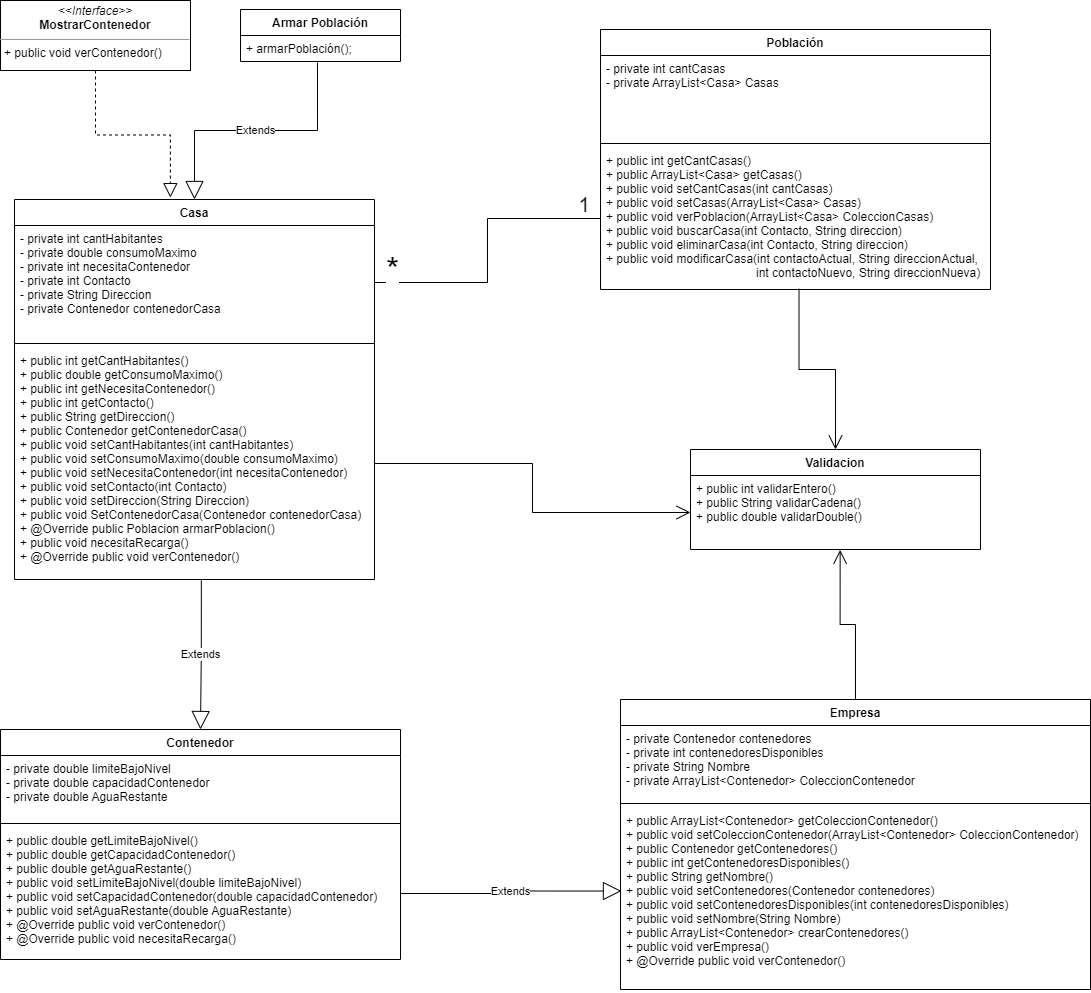

The diagram above was exported from draw.io. Its source (the exported page's mxGraphModel, read from the mxfile embedded in the PNG):
<mxGraphModel dx="868" dy="450" grid="1" gridSize="10" guides="1" tooltips="1" connect="1" arrows="1" fold="1" page="1" pageScale="1" pageWidth="827" pageHeight="1169" math="0" shadow="0">
  <root>
    <mxCell id="0" />
    <mxCell id="1" parent="0" />
    <mxCell id="DHlFV5E2Z_PHDgWJo7Sv-1" value="Armar Población" style="swimlane;fontStyle=1;align=center;verticalAlign=top;childLayout=stackLayout;horizontal=1;startSize=26;horizontalStack=0;resizeParent=1;resizeParentMax=0;resizeLast=0;collapsible=1;marginBottom=0;" vertex="1" parent="1">
      <mxGeometry x="280" y="160" width="160" height="52" as="geometry" />
    </mxCell>
    <mxCell id="DHlFV5E2Z_PHDgWJo7Sv-4" value="+ armarPoblación();" style="text;strokeColor=none;fillColor=none;align=left;verticalAlign=top;spacingLeft=4;spacingRight=4;overflow=hidden;rotatable=0;points=[[0,0.5],[1,0.5]];portConstraint=eastwest;" vertex="1" parent="DHlFV5E2Z_PHDgWJo7Sv-1">
      <mxGeometry y="26" width="160" height="26" as="geometry" />
    </mxCell>
    <mxCell id="DHlFV5E2Z_PHDgWJo7Sv-9" value="Casa" style="swimlane;fontStyle=1;align=center;verticalAlign=top;childLayout=stackLayout;horizontal=1;startSize=26;horizontalStack=0;resizeParent=1;resizeParentMax=0;resizeLast=0;collapsible=1;marginBottom=0;" vertex="1" parent="1">
      <mxGeometry x="54" y="350" width="360" height="380" as="geometry" />
    </mxCell>
    <mxCell id="DHlFV5E2Z_PHDgWJo7Sv-10" value="- private int cantHabitantes&#10;- private double consumoMaximo&#10;- private int necesitaContenedor&#10;- private int Contacto&#10;- private String Direccion&#10;- private Contenedor contenedorCasa" style="text;strokeColor=none;fillColor=none;align=left;verticalAlign=top;spacingLeft=4;spacingRight=4;overflow=hidden;rotatable=0;points=[[0,0.5],[1,0.5]];portConstraint=eastwest;" vertex="1" parent="DHlFV5E2Z_PHDgWJo7Sv-9">
      <mxGeometry y="26" width="360" height="114" as="geometry" />
    </mxCell>
    <mxCell id="DHlFV5E2Z_PHDgWJo7Sv-11" value="" style="line;strokeWidth=1;fillColor=none;align=left;verticalAlign=middle;spacingTop=-1;spacingLeft=3;spacingRight=3;rotatable=0;labelPosition=right;points=[];portConstraint=eastwest;strokeColor=inherit;" vertex="1" parent="DHlFV5E2Z_PHDgWJo7Sv-9">
      <mxGeometry y="140" width="360" height="8" as="geometry" />
    </mxCell>
    <mxCell id="DHlFV5E2Z_PHDgWJo7Sv-12" value="+ public int getCantHabitantes()&#10;+ public double getConsumoMaximo()&#10;+ public int getNecesitaContenedor()&#10;+ public int getContacto()&#10;+ public String getDireccion()&#10;+ public Contenedor getContenedorCasa()&#10;+ public void setCantHabitantes(int cantHabitantes)&#10;+ public void setConsumoMaximo(double consumoMaximo)&#10;+ public void setNecesitaContenedor(int necesitaContenedor)&#10;+ public void setContacto(int Contacto)&#10;+ public void setDireccion(String Direccion)&#10;+ public void SetContenedorCasa(Contenedor contenedorCasa)&#10;+ @Override public Poblacion armarPoblacion()&#10;+ public void necesitaRecarga()&#10;+ @Override public void verContenedor()&#10;" style="text;strokeColor=none;fillColor=none;align=left;verticalAlign=top;spacingLeft=4;spacingRight=4;overflow=hidden;rotatable=0;points=[[0,0.5],[1,0.5]];portConstraint=eastwest;" vertex="1" parent="DHlFV5E2Z_PHDgWJo7Sv-9">
      <mxGeometry y="148" width="360" height="232" as="geometry" />
    </mxCell>
    <mxCell id="DHlFV5E2Z_PHDgWJo7Sv-13" value="Contenedor" style="swimlane;fontStyle=1;align=center;verticalAlign=top;childLayout=stackLayout;horizontal=1;startSize=26;horizontalStack=0;resizeParent=1;resizeParentMax=0;resizeLast=0;collapsible=1;marginBottom=0;" vertex="1" parent="1">
      <mxGeometry x="40" y="880" width="400" height="230" as="geometry" />
    </mxCell>
    <mxCell id="DHlFV5E2Z_PHDgWJo7Sv-14" value="- private double limiteBajoNivel&#10;- private double capacidadContenedor&#10;- private double AguaRestante" style="text;strokeColor=none;fillColor=none;align=left;verticalAlign=top;spacingLeft=4;spacingRight=4;overflow=hidden;rotatable=0;points=[[0,0.5],[1,0.5]];portConstraint=eastwest;" vertex="1" parent="DHlFV5E2Z_PHDgWJo7Sv-13">
      <mxGeometry y="26" width="400" height="64" as="geometry" />
    </mxCell>
    <mxCell id="DHlFV5E2Z_PHDgWJo7Sv-15" value="" style="line;strokeWidth=1;fillColor=none;align=left;verticalAlign=middle;spacingTop=-1;spacingLeft=3;spacingRight=3;rotatable=0;labelPosition=right;points=[];portConstraint=eastwest;strokeColor=inherit;" vertex="1" parent="DHlFV5E2Z_PHDgWJo7Sv-13">
      <mxGeometry y="90" width="400" height="8" as="geometry" />
    </mxCell>
    <mxCell id="DHlFV5E2Z_PHDgWJo7Sv-16" value="+ public double getLimiteBajoNivel()&#10;+ public double getCapacidadContenedor()&#10;+ public double getAguaRestante()&#10;+ public void setLimiteBajoNivel(double limiteBajoNivel)&#10;+ public void setCapacidadContenedor(double capacidadContenedor)&#10;+ public void setAguaRestante(double AguaRestante)&#10;+ @Override public void verContenedor()&#10;+ @Override public void necesitaRecarga()" style="text;strokeColor=none;fillColor=none;align=left;verticalAlign=top;spacingLeft=4;spacingRight=4;overflow=hidden;rotatable=0;points=[[0,0.5],[1,0.5]];portConstraint=eastwest;" vertex="1" parent="DHlFV5E2Z_PHDgWJo7Sv-13">
      <mxGeometry y="98" width="400" height="132" as="geometry" />
    </mxCell>
    <mxCell id="DHlFV5E2Z_PHDgWJo7Sv-17" value="Empresa" style="swimlane;fontStyle=1;align=center;verticalAlign=top;childLayout=stackLayout;horizontal=1;startSize=26;horizontalStack=0;resizeParent=1;resizeParentMax=0;resizeLast=0;collapsible=1;marginBottom=0;" vertex="1" parent="1">
      <mxGeometry x="660" y="850" width="470" height="290" as="geometry" />
    </mxCell>
    <mxCell id="DHlFV5E2Z_PHDgWJo7Sv-18" value="- private Contenedor contenedores&#10;- private int contenedoresDisponibles&#10;- private String Nombre&#10;- private ArrayList&lt;Contenedor&gt; ColeccionContenedor" style="text;strokeColor=none;fillColor=none;align=left;verticalAlign=top;spacingLeft=4;spacingRight=4;overflow=hidden;rotatable=0;points=[[0,0.5],[1,0.5]];portConstraint=eastwest;" vertex="1" parent="DHlFV5E2Z_PHDgWJo7Sv-17">
      <mxGeometry y="26" width="470" height="74" as="geometry" />
    </mxCell>
    <mxCell id="DHlFV5E2Z_PHDgWJo7Sv-19" value="" style="line;strokeWidth=1;fillColor=none;align=left;verticalAlign=middle;spacingTop=-1;spacingLeft=3;spacingRight=3;rotatable=0;labelPosition=right;points=[];portConstraint=eastwest;strokeColor=inherit;" vertex="1" parent="DHlFV5E2Z_PHDgWJo7Sv-17">
      <mxGeometry y="100" width="470" height="8" as="geometry" />
    </mxCell>
    <mxCell id="DHlFV5E2Z_PHDgWJo7Sv-20" value="+ public ArrayList&lt;Contenedor&gt; getColeccionContenedor()&#10;+ public void setColeccionContenedor(ArrayList&lt;Contenedor&gt; ColeccionContenedor)&#10;+ public Contenedor getContenedores()&#10;+ public int getContenedoresDisponibles()&#10;+ public String getNombre()&#10;+ public void setContenedores(Contenedor contenedores)&#10;+ public void setContenedoresDisponibles(int contenedoresDisponibles)&#10;+ public void setNombre(String Nombre)&#10;+ public ArrayList&lt;Contenedor&gt; crearContenedores()&#10;+ public void verEmpresa()&#10;+ @Override public void verContenedor()&#10;" style="text;strokeColor=none;fillColor=none;align=left;verticalAlign=top;spacingLeft=4;spacingRight=4;overflow=hidden;rotatable=0;points=[[0,0.5],[1,0.5]];portConstraint=eastwest;" vertex="1" parent="DHlFV5E2Z_PHDgWJo7Sv-17">
      <mxGeometry y="108" width="470" height="182" as="geometry" />
    </mxCell>
    <mxCell id="DHlFV5E2Z_PHDgWJo7Sv-25" value="Población" style="swimlane;fontStyle=1;align=center;verticalAlign=top;childLayout=stackLayout;horizontal=1;startSize=26;horizontalStack=0;resizeParent=1;resizeParentMax=0;resizeLast=0;collapsible=1;marginBottom=0;" vertex="1" parent="1">
      <mxGeometry x="640" y="180" width="390" height="260" as="geometry" />
    </mxCell>
    <mxCell id="DHlFV5E2Z_PHDgWJo7Sv-26" value="- private int cantCasas&#10;- private ArrayList&lt;Casa&gt; Casas" style="text;strokeColor=none;fillColor=none;align=left;verticalAlign=top;spacingLeft=4;spacingRight=4;overflow=hidden;rotatable=0;points=[[0,0.5],[1,0.5]];portConstraint=eastwest;" vertex="1" parent="DHlFV5E2Z_PHDgWJo7Sv-25">
      <mxGeometry y="26" width="390" height="84" as="geometry" />
    </mxCell>
    <mxCell id="DHlFV5E2Z_PHDgWJo7Sv-27" value="" style="line;strokeWidth=1;fillColor=none;align=left;verticalAlign=middle;spacingTop=-1;spacingLeft=3;spacingRight=3;rotatable=0;labelPosition=right;points=[];portConstraint=eastwest;strokeColor=inherit;" vertex="1" parent="DHlFV5E2Z_PHDgWJo7Sv-25">
      <mxGeometry y="110" width="390" height="8" as="geometry" />
    </mxCell>
    <mxCell id="DHlFV5E2Z_PHDgWJo7Sv-28" value="+ public int getCantCasas()&#10;+ public ArrayList&lt;Casa&gt; getCasas()&#10;+ public void setCantCasas(int cantCasas)&#10;+ public void setCasas(ArrayList&lt;Casa&gt; Casas)&#10;+ public void verPoblacion(ArrayList&lt;Casa&gt; ColeccionCasas)&#10;+ public void buscarCasa(int Contacto, String direccion)&#10;+ public void eliminarCasa(int Contacto, String direccion)&#10;+ public void modificarCasa(int contactoActual, String direccionActual, &#10;                                             int contactoNuevo, String direccionNueva)" style="text;strokeColor=none;fillColor=none;align=left;verticalAlign=top;spacingLeft=4;spacingRight=4;overflow=hidden;rotatable=0;points=[[0,0.5],[1,0.5]];portConstraint=eastwest;" vertex="1" parent="DHlFV5E2Z_PHDgWJo7Sv-25">
      <mxGeometry y="118" width="390" height="142" as="geometry" />
    </mxCell>
    <mxCell id="DHlFV5E2Z_PHDgWJo7Sv-29" value="Extends" style="endArrow=block;endSize=16;endFill=0;html=1;rounded=0;edgeStyle=orthogonalEdgeStyle;exitX=0.519;exitY=1.004;exitDx=0;exitDy=0;exitPerimeter=0;entryX=0.5;entryY=0;entryDx=0;entryDy=0;" edge="1" parent="1" source="DHlFV5E2Z_PHDgWJo7Sv-12" target="DHlFV5E2Z_PHDgWJo7Sv-13">
      <mxGeometry width="160" relative="1" as="geometry">
        <mxPoint x="350" y="840" as="sourcePoint" />
        <mxPoint x="330" y="830" as="targetPoint" />
      </mxGeometry>
    </mxCell>
    <mxCell id="DHlFV5E2Z_PHDgWJo7Sv-30" value="&lt;p style=&quot;margin:0px;margin-top:4px;text-align:center;&quot;&gt;&lt;i&gt;&amp;lt;&amp;lt;Interface&amp;gt;&amp;gt;&lt;/i&gt;&lt;br&gt;&lt;b&gt;MostrarContenedor&lt;/b&gt;&lt;/p&gt;&lt;hr size=&quot;1&quot;&gt;&lt;p style=&quot;margin:0px;margin-left:4px;&quot;&gt;&lt;span style=&quot;background-color: initial;&quot;&gt;+ public void verContenedor()&lt;/span&gt;&lt;/p&gt;" style="verticalAlign=top;align=left;overflow=fill;fontSize=12;fontFamily=Helvetica;html=1;" vertex="1" parent="1">
      <mxGeometry x="40" y="151" width="190" height="70" as="geometry" />
    </mxCell>
    <mxCell id="DHlFV5E2Z_PHDgWJo7Sv-31" value="Extends" style="endArrow=block;endSize=16;endFill=0;html=1;rounded=0;edgeStyle=orthogonalEdgeStyle;exitX=1;exitY=0.5;exitDx=0;exitDy=0;entryX=0.002;entryY=0.459;entryDx=0;entryDy=0;entryPerimeter=0;" edge="1" parent="1" source="DHlFV5E2Z_PHDgWJo7Sv-16" target="DHlFV5E2Z_PHDgWJo7Sv-20">
      <mxGeometry width="160" relative="1" as="geometry">
        <mxPoint x="550" y="1000" as="sourcePoint" />
        <mxPoint x="720" y="1040" as="targetPoint" />
      </mxGeometry>
    </mxCell>
    <mxCell id="DHlFV5E2Z_PHDgWJo7Sv-32" value="Extends" style="endArrow=block;endSize=16;endFill=0;html=1;rounded=0;edgeStyle=orthogonalEdgeStyle;exitX=0.481;exitY=1.038;exitDx=0;exitDy=0;exitPerimeter=0;entryX=0.5;entryY=0;entryDx=0;entryDy=0;" edge="1" parent="1" source="DHlFV5E2Z_PHDgWJo7Sv-4" target="DHlFV5E2Z_PHDgWJo7Sv-9">
      <mxGeometry width="160" relative="1" as="geometry">
        <mxPoint x="450" y="340" as="sourcePoint" />
        <mxPoint x="610" y="340" as="targetPoint" />
      </mxGeometry>
    </mxCell>
    <mxCell id="DHlFV5E2Z_PHDgWJo7Sv-33" value="" style="endArrow=block;dashed=1;endFill=0;endSize=12;html=1;rounded=0;edgeStyle=orthogonalEdgeStyle;exitX=0.5;exitY=1;exitDx=0;exitDy=0;entryX=0.433;entryY=-0.005;entryDx=0;entryDy=0;entryPerimeter=0;" edge="1" parent="1" source="DHlFV5E2Z_PHDgWJo7Sv-30" target="DHlFV5E2Z_PHDgWJo7Sv-9">
      <mxGeometry width="160" relative="1" as="geometry">
        <mxPoint x="450" y="340" as="sourcePoint" />
        <mxPoint x="610" y="340" as="targetPoint" />
      </mxGeometry>
    </mxCell>
    <mxCell id="DHlFV5E2Z_PHDgWJo7Sv-34" value="Validacion" style="swimlane;fontStyle=1;align=center;verticalAlign=top;childLayout=stackLayout;horizontal=1;startSize=26;horizontalStack=0;resizeParent=1;resizeParentMax=0;resizeLast=0;collapsible=1;marginBottom=0;" vertex="1" parent="1">
      <mxGeometry x="730" y="600" width="290" height="100" as="geometry" />
    </mxCell>
    <mxCell id="DHlFV5E2Z_PHDgWJo7Sv-37" value="+ public int validarEntero()&#10;+ public String validarCadena()&#10;+ public double validarDouble()" style="text;strokeColor=none;fillColor=none;align=left;verticalAlign=top;spacingLeft=4;spacingRight=4;overflow=hidden;rotatable=0;points=[[0,0.5],[1,0.5]];portConstraint=eastwest;" vertex="1" parent="DHlFV5E2Z_PHDgWJo7Sv-34">
      <mxGeometry y="26" width="290" height="74" as="geometry" />
    </mxCell>
    <mxCell id="DHlFV5E2Z_PHDgWJo7Sv-38" value="" style="endArrow=open;endFill=1;endSize=12;html=1;rounded=0;edgeStyle=orthogonalEdgeStyle;entryX=0;entryY=0.5;entryDx=0;entryDy=0;exitX=1;exitY=0.5;exitDx=0;exitDy=0;" edge="1" parent="1" source="DHlFV5E2Z_PHDgWJo7Sv-12" target="DHlFV5E2Z_PHDgWJo7Sv-37">
      <mxGeometry width="160" relative="1" as="geometry">
        <mxPoint x="510" y="680" as="sourcePoint" />
        <mxPoint x="650" y="590" as="targetPoint" />
      </mxGeometry>
    </mxCell>
    <mxCell id="DHlFV5E2Z_PHDgWJo7Sv-39" value="" style="endArrow=open;endFill=1;endSize=12;html=1;rounded=0;edgeStyle=orthogonalEdgeStyle;exitX=0.509;exitY=0.995;exitDx=0;exitDy=0;exitPerimeter=0;entryX=0.5;entryY=0;entryDx=0;entryDy=0;" edge="1" parent="1" source="DHlFV5E2Z_PHDgWJo7Sv-28" target="DHlFV5E2Z_PHDgWJo7Sv-34">
      <mxGeometry width="160" relative="1" as="geometry">
        <mxPoint x="520" y="689.9999999999998" as="sourcePoint" />
        <mxPoint x="680" y="689.9999999999998" as="targetPoint" />
      </mxGeometry>
    </mxCell>
    <mxCell id="DHlFV5E2Z_PHDgWJo7Sv-40" value="" style="endArrow=open;endFill=1;endSize=12;html=1;rounded=0;edgeStyle=orthogonalEdgeStyle;entryX=0.516;entryY=1.006;entryDx=0;entryDy=0;entryPerimeter=0;exitX=0.5;exitY=0;exitDx=0;exitDy=0;" edge="1" parent="1" source="DHlFV5E2Z_PHDgWJo7Sv-17" target="DHlFV5E2Z_PHDgWJo7Sv-37">
      <mxGeometry width="160" relative="1" as="geometry">
        <mxPoint x="530" y="699.9999999999998" as="sourcePoint" />
        <mxPoint x="690" y="699.9999999999998" as="targetPoint" />
      </mxGeometry>
    </mxCell>
    <mxCell id="DHlFV5E2Z_PHDgWJo7Sv-42" value="" style="endArrow=none;html=1;edgeStyle=orthogonalEdgeStyle;rounded=0;exitX=1;exitY=0.5;exitDx=0;exitDy=0;entryX=0;entryY=0.5;entryDx=0;entryDy=0;" edge="1" parent="1" source="DHlFV5E2Z_PHDgWJo7Sv-10" target="DHlFV5E2Z_PHDgWJo7Sv-28">
      <mxGeometry relative="1" as="geometry">
        <mxPoint x="490" y="490" as="sourcePoint" />
        <mxPoint x="640" y="490" as="targetPoint" />
      </mxGeometry>
    </mxCell>
    <mxCell id="DHlFV5E2Z_PHDgWJo7Sv-43" value="*" style="edgeLabel;resizable=0;html=1;align=left;verticalAlign=bottom;fontSize=34;" connectable="0" vertex="1" parent="DHlFV5E2Z_PHDgWJo7Sv-42">
      <mxGeometry x="-1" relative="1" as="geometry">
        <mxPoint x="10" y="10" as="offset" />
      </mxGeometry>
    </mxCell>
    <mxCell id="DHlFV5E2Z_PHDgWJo7Sv-44" value="1" style="edgeLabel;resizable=0;html=1;align=right;verticalAlign=bottom;fontSize=21;" connectable="0" vertex="1" parent="DHlFV5E2Z_PHDgWJo7Sv-42">
      <mxGeometry x="1" relative="1" as="geometry">
        <mxPoint x="-10" as="offset" />
      </mxGeometry>
    </mxCell>
  </root>
</mxGraphModel>